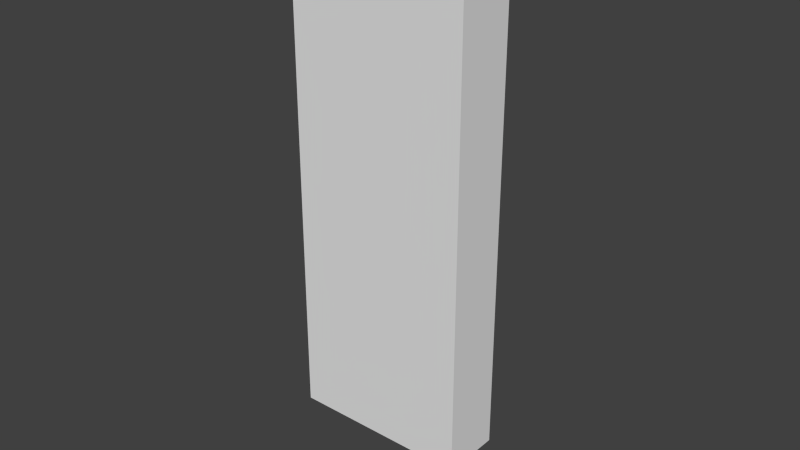 # Source: mobs_walker.blend  (saved by Blender 2.69.0; exported with 4.5.12 LTS)
import bpy
from mathutils import Matrix  # noqa: F401  (used for matrix-valued properties, if any)

bpy.ops.wm.read_factory_settings(use_empty=True)
scene = bpy.context.scene
scene.name = 'Scene'

# ---- collections
col_collection_1 = bpy.data.collections.new('Collection 1'); scene.collection.children.link(col_collection_1)

# ---- materials (node trees are filled in below, after node groups)
mat_mob = bpy.data.materials.new('mob')
mat_mob.alpha_threshold = 0.0
mat_mob.use_transparent_shadow = False
mat_mob.roughness = 0.5
mat_mob.line_color = (0.0, 0.0, 0.0, 1.0)

# ---- material node trees

# ---- world
world_world = bpy.data.worlds.new('World'); scene.world = world_world
world_world.color = (0.05088, 0.05088, 0.05088)
world_world.use_sun_shadow = False
world_world.sun_shadow_jitter_overblur = 0.0
world_world.cycles.sampling_method = 'MANUAL'
world_world.cycles.sample_map_resolution = 256

# ---- meshes
me_mob = bpy.data.meshes.new('mob')
me_mob.from_pydata([(-1.0, -1.0, 0.0), (-1.0, 1.0, 0.0), (1.0, 1.0, 0.0), (1.0, -1.0, 0.0), (-1.0, -1.0, 15.0), (-1.0, 1.0, 15.0), (1.0, 1.0, 15.0), (1.0, -1.0, 15.0), (1.0, -3.0, 0.0), (-1.0, -3.0, 0.0), (-1.0, -1.0, 0.0), (1.0, -1.0, 0.0), (1.0, -3.0, 15.0), (-1.0, -3.0, 15.0), (-1.0, -1.0, 15.0), (1.0, -1.0, 15.0), (-1.0, 3.0, 0.0), (1.0, 3.0, 0.0), (1.0, 1.0, 0.0), (-1.0, 1.0, 0.0), (-1.0, 3.0, 15.0), (1.0, 3.0, 15.0), (1.0, 1.0, 15.0), (-1.0, 1.0, 15.0)], [], [(4, 5, 1, 0), (5, 6, 2, 1), (6, 7, 3, 2), (7, 4, 0, 3), (0, 1, 2, 3), (7, 6, 5, 4), (12, 13, 9, 8), (13, 14, 10, 9), (14, 15, 11, 10), (15, 12, 8, 11), (8, 9, 10, 11), (15, 14, 13, 12), (20, 21, 17, 16), (21, 22, 18, 17), (22, 23, 19, 18), (23, 20, 16, 19), (16, 17, 18, 19), (23, 22, 21, 20)])
_uv = me_mob.uv_layers.new(name='UVMap')
_uv.uv.foreach_set('vector', [1.0, 1.0, -4.768e-07, 1.0, 5.364e-07, 0.0, 1.0, 0.0, 5.364e-07, 1.0, 1.0, 1.0, 1.0, 0.0, -4.768e-07, 0.0, 5.364e-07, 1.0, 1.0, 1.0, 1.0, 0.0, -4.768e-07, 0.0, 1.0, 1.0, -4.768e-07, 1.0, 5.364e-07, 0.0, 1.0, 0.0, 1.0, 0.08333, -4.768e-07, 0.08333, 5.364e-07, 0.0, 1.0, 0.0, 1.0, 0.4583, -4.768e-07, 0.4583, 5.364e-07, 0.375, 1.0, 0.375, 1.0, 1.0, -4.768e-07, 1.0, 5.364e-07, 0.0, 1.0, 0.0, 5.364e-07, 1.0, 1.0, 1.0, 1.0, 0.0, -4.768e-07, 0.0, 5.364e-07, 1.0, 1.0, 1.0, 1.0, 0.0, -4.768e-07, 0.0, 1.0, 1.0, -4.768e-07, 1.0, 5.364e-07, 0.0, 1.0, 0.0, 1.0, 0.08333, -4.768e-07, 0.08333, 5.364e-07, 0.0, 1.0, 0.0, 1.0, 0.4583, -4.768e-07, 0.4583, 5.364e-07, 0.375, 1.0, 0.375, 1.0, 1.0, -4.768e-07, 1.0, 5.364e-07, 0.0, 1.0, 0.0, 5.364e-07, 1.0, 1.0, 1.0, 1.0, 0.0, -4.768e-07, 0.0, 5.364e-07, 1.0, 1.0, 1.0, 1.0, 0.0, -4.768e-07, 0.0, 1.0, 1.0, -4.768e-07, 1.0, 5.364e-07, 0.0, 1.0, 0.0, 1.0, 0.08333, -4.768e-07, 0.08333, 5.364e-07, 0.0, 1.0, 0.0, 1.0, 0.4583, -4.768e-07, 0.4583, 5.364e-07, 0.375, 1.0, 0.375])
_ca = me_mob.color_attributes.new('Col', 'BYTE_COLOR', 'CORNER')
_ca.data.foreach_set('color', [1.0, 1.0, 1.0, 1.0, 1.0, 1.0, 1.0, 1.0, 1.0, 1.0, 1.0, 1.0, 1.0, 1.0, 1.0, 1.0, 1.0, 1.0, 1.0, 1.0, 1.0, 1.0, 1.0, 1.0, 1.0, 1.0, 1.0, 1.0, 1.0, 1.0, 1.0, 1.0, 1.0, 1.0, 1.0, 1.0, 1.0, 1.0, 1.0, 1.0, 1.0, 1.0, 1.0, 1.0, 1.0, 1.0, 1.0, 1.0, 1.0, 1.0, 1.0, 1.0, 1.0, 1.0, 1.0, 1.0, 1.0, 1.0, 1.0, 1.0, 1.0, 1.0, 1.0, 1.0, 1.0, 1.0, 1.0, 1.0, 1.0, 1.0, 1.0, 1.0, 1.0, 1.0, 1.0, 1.0, 1.0, 1.0, 1.0, 1.0, 1.0, 1.0, 1.0, 1.0, 1.0, 1.0, 1.0, 1.0, 1.0, 1.0, 1.0, 1.0, 1.0, 1.0, 1.0, 1.0, 1.0, 1.0, 1.0, 1.0, 1.0, 1.0, 1.0, 1.0, 1.0, 1.0, 1.0, 1.0, 1.0, 1.0, 1.0, 1.0, 1.0, 1.0, 1.0, 1.0, 1.0, 1.0, 1.0, 1.0, 1.0, 1.0, 1.0, 1.0, 1.0, 1.0, 1.0, 1.0, 1.0, 1.0, 1.0, 1.0, 1.0, 1.0, 1.0, 1.0, 1.0, 1.0, 1.0, 1.0, 1.0, 1.0, 1.0, 1.0, 1.0, 1.0, 1.0, 1.0, 1.0, 1.0, 1.0, 1.0, 1.0, 1.0, 1.0, 1.0, 1.0, 1.0, 1.0, 1.0, 1.0, 1.0, 1.0, 1.0, 1.0, 1.0, 1.0, 1.0, 1.0, 1.0, 1.0, 1.0, 1.0, 1.0, 1.0, 1.0, 1.0, 1.0, 1.0, 1.0, 1.0, 1.0, 1.0, 1.0, 1.0, 1.0, 1.0, 1.0, 1.0, 1.0, 1.0, 1.0, 1.0, 1.0, 1.0, 1.0, 1.0, 1.0, 1.0, 1.0, 1.0, 1.0, 1.0, 1.0, 1.0, 1.0, 1.0, 1.0, 1.0, 1.0, 1.0, 1.0, 1.0, 1.0, 1.0, 1.0, 1.0, 1.0, 1.0, 1.0, 1.0, 1.0, 1.0, 1.0, 1.0, 1.0, 1.0, 1.0, 1.0, 1.0, 1.0, 1.0, 1.0, 1.0, 1.0, 1.0, 1.0, 1.0, 1.0, 1.0, 1.0, 1.0, 1.0, 1.0, 1.0, 1.0, 1.0, 1.0, 1.0, 1.0, 1.0, 1.0, 1.0, 1.0, 1.0, 1.0, 1.0, 1.0, 1.0, 1.0, 1.0, 1.0, 1.0, 1.0, 1.0, 1.0, 1.0, 1.0, 1.0, 1.0, 1.0, 1.0, 1.0, 1.0, 1.0, 1.0, 1.0, 1.0, 1.0, 1.0, 1.0, 1.0, 1.0, 1.0, 1.0, 1.0, 1.0, 1.0])
me_mob.materials.append(mat_mob)
me_mob.use_remesh_preserve_volume = False
me_mob.use_remesh_preserve_attributes = False
me_mob.use_mirror_vertex_groups = False
me_mob.update()
arm_mob_armature = bpy.data.armatures.new('mob armature')  # bones are not reproduced

# ---- objects
ob_armature = bpy.data.objects.new('Armature', arm_mob_armature)
ob_mob = bpy.data.objects.new('mob', me_mob)

# ---- transforms, parenting, visibility, modifiers, constraints
ob_armature.location = (0.0, 0.0, 0.0)
ob_armature.rotation_euler = (0.0, -0.0, -4.712)
ob_armature.show_in_front = True
ob_armature.lineart.crease_threshold = 0.0
ob_mob.parent = ob_armature
ob_mob.location = (0.0, 0.0, 0.0)
ob_mob.lineart.crease_threshold = 0.0
_vg = ob_mob.vertex_groups.new(name='mid')
_vg.add([0, 1, 2, 3, 4, 5, 6, 7], 1.0, 'REPLACE')
_vg = ob_mob.vertex_groups.new(name='left shoulder')
_vg = ob_mob.vertex_groups.new(name='left arm')
_vg.add([8, 9, 10, 11, 12, 13, 14, 15], 1.0, 'REPLACE')
_vg = ob_mob.vertex_groups.new(name='right shoulder')
_vg = ob_mob.vertex_groups.new(name='right arm')
_vg.add([16, 17, 18, 19, 20, 21, 22, 23], 1.0, 'REPLACE')
_m = ob_mob.modifiers.new('Armature', 'ARMATURE')
_m.object = ob_armature

# ---- collection membership
col_collection_1.objects.link(ob_armature)
col_collection_1.objects.link(ob_mob)

# ---- scene / render settings (as saved in the file)
scene.frame_start = 35; scene.frame_end = 50; scene.frame_set(40)
scene.render.engine = 'BLENDER_EEVEE_NEXT'
scene.render.image_settings.compression = 90
scene.render.resolution_percentage = 50
scene.render.fps = 20
scene.render.dither_intensity = 0.0
scene.cycles.use_denoising = False
scene.cycles.samples = 10
scene.cycles.sampling_pattern = 'TABULATED_SOBOL'
scene.cycles.light_sampling_threshold = 0.0
scene.cycles.use_adaptive_sampling = False
scene.cycles.use_light_tree = False
scene.cycles.blur_glossy = 0.0
scene.cycles.volume_bounces = 1
scene.cycles.pixel_filter_type = 'GAUSSIAN'
scene.cycles.sample_clamp_indirect = 0.0
scene.view_settings.view_transform = 'Standard'
bpy.context.view_layer.update()

# ---- added for rendering (the .blend has no active camera and no usable light): camera, sun
cam_auto = bpy.data.cameras.new('AutoCamera')
cam_auto.lens = 50.0
cam_auto.sensor_width = 36.0
cam_auto.clip_end = 1000.0
ob_auto_camera = bpy.data.objects.new('AutoCamera', cam_auto)
scene.collection.objects.link(ob_auto_camera)
ob_auto_camera.location = (19.1123, -22.8045, 22.4055)
ob_auto_camera.rotation_euler = (1.09748, -7.21219e-08, 0.694738)
scene.camera = ob_auto_camera
light_auto_sun = bpy.data.lights.new('AutoSun', 'SUN')
light_auto_sun.energy = 3.0
light_auto_sun.angle = 0.0523599
ob_auto_sun = bpy.data.objects.new('AutoSun', light_auto_sun)
scene.collection.objects.link(ob_auto_sun)
ob_auto_sun.rotation_euler = (0.872665, 0.174533, 0.523599)
bpy.context.view_layer.update()
